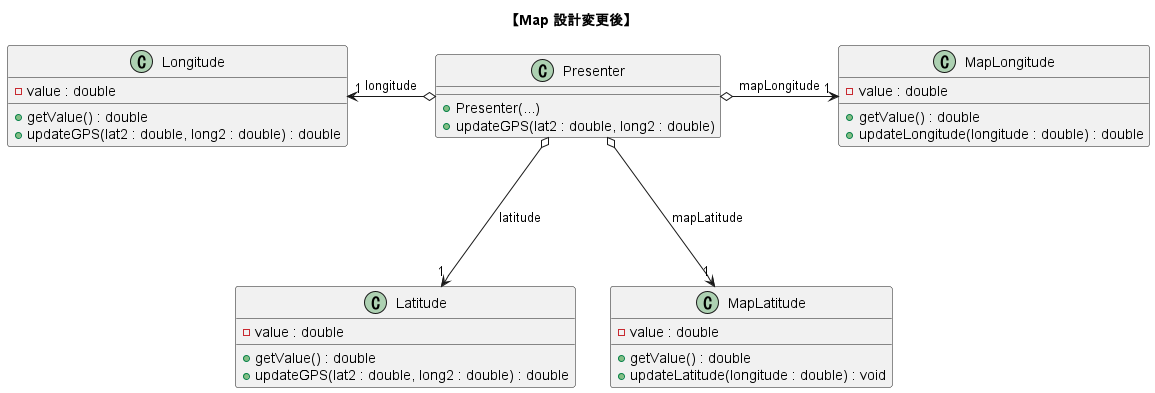

The diagram above was rendered by PlantUML. Its source (embedded in the PNG):
@startuml map_class_push_CFD
title "【Map 設計変更後】"

class "Longitude"{
    -value : double
    +getValue() : double
    +updateGPS(lat2 : double, long2 : double) : double
}

class "Latitude"{
    -value : double
    +getValue() : double
    +updateGPS(lat2 : double, long2 : double) : double
}


class "MapLongitude"{
    -value : double
    +getValue() : double
    +updateLongitude(longitude : double) : double
}

class "MapLatitude"{
    -value : double
    +getValue() : double
    +updateLatitude(longitude : double) : void
}

class "Presenter"{
    +Presenter(...)
    +updateGPS(lat2 : double, long2 : double)
}

"Presenter" o--left-> "1" "Longitude" : longitude
"Presenter" o---> "1" "Latitude" : latitude
"Presenter" o--right-> "1" "MapLongitude" : mapLongitude
"Presenter" o---> "1" "MapLatitude" : mapLatitude

@enduml